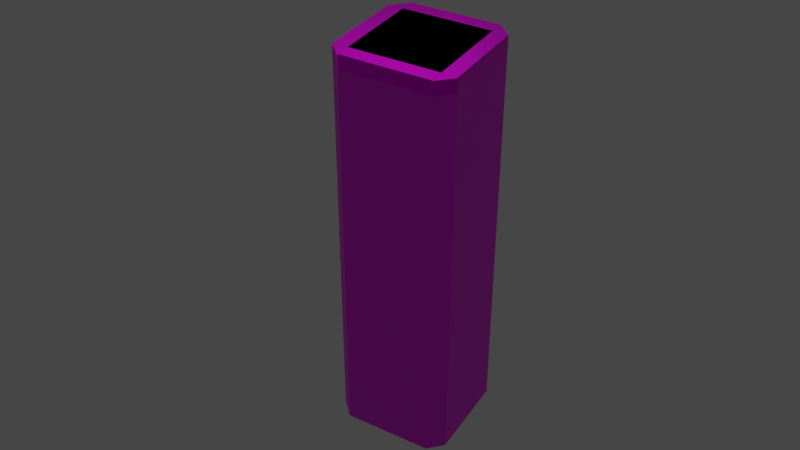 # Source: bullshit.blend  (saved by Blender 2.92.15; exported with 4.5.12 LTS)
import bpy
from mathutils import Matrix  # noqa: F401  (used for matrix-valued properties, if any)

bpy.ops.wm.read_factory_settings(use_empty=True)
scene = bpy.context.scene
scene.name = 'Scene'

# ---- collections
col_collection = bpy.data.collections.new('Collection'); scene.collection.children.link(col_collection)

# ---- images (referenced by path relative to the original .blend; pixels are not part of the script)
import os
ASSET_DIR = os.environ.get("B2B_ASSET_DIR", "")  # directory of the original .blend (textures are referenced by path, not embedded)
HERE = os.path.dirname(os.path.abspath(__file__))  # packed textures are extracted next to this script under _unpacked/

def load_image(name, relpath, width, height, colorspace="sRGB"):
    """Load a texture the original file referenced (path relative to the .blend, or extracted next to this script)."""
    p = next((c for c in (os.path.join(HERE, relpath), os.path.join(ASSET_DIR, relpath)) if relpath and os.path.exists(c)), "")
    if p:
        img = bpy.data.images.load(p, check_existing=True)
        img.name = name
    else:  # same state as the original file: an image datablock whose file is absent (Cycles renders it pink)
        img = bpy.data.images.new(name, width, height)
        img.source = "FILE"
        img.filepath = "//" + (relpath or name)
    img.colorspace_settings.name = colorspace
    return img
img_bullshit__2__png = load_image('Bullshit (2).png', 'Bullshit (2).png', 1024, 1024, 'sRGB')
img_bullshit__1__png = load_image('Bullshit (1).png', 'Bullshit (1).png', 1024, 1024, 'sRGB')

# ---- materials (node trees are filled in below, after node groups)
mat_material = bpy.data.materials.new('Material')
mat_material.alpha_threshold = 0.0
mat_material.use_transparent_shadow = False
mat_material.line_color = (0.0, 0.0, 0.0, 1.0)
mat_material_002 = bpy.data.materials.new('Material.002')
mat_material_002.use_transparent_shadow = False

# ---- material node trees
mat_material.use_nodes = True; mat_material.node_tree.nodes.clear()
_N = mat_material.node_tree.nodes; _L = mat_material.node_tree.links
n0 = _N.new('ShaderNodeOutputMaterial'); n0.name = 'Material Output'; n0.location = (300, 300)
n1 = _N.new('ShaderNodeBsdfPrincipled'); n1.name = 'Principled BSDF'; n1.location = (10, 300)
n1.distribution = 'GGX'
n1.subsurface_method = 'BURLEY'
n1.inputs[2].default_value = 0.4544
n1.inputs[3].default_value = 1.55
n1.inputs[13].default_value = 0.4412
n1.inputs[27].default_value = (0.0, 0.0, 0.0, 1.0)
n1.inputs[28].default_value = 1.0
n2 = _N.new('ShaderNodeTexImage'); n2.name = 'Image Texture'; n2.location = (-280, 280)
n2.image = img_bullshit__2__png
n2.projection = 'BOX'
n2.interpolation = 'Closest'
n2.extension = 'EXTEND'
n3 = _N.new('ShaderNodeMix'); n3.name = 'Mix'; n3.location = (-160, 180)
n3.data_type = 'RGBA'
n3.inputs[0].default_value = 1.0
n3.inputs[6].default_value = (1.0, 1.0, 1.0, 1.0)
_L.new(n1.outputs[0], n0.inputs[0])
_L.new(n2.outputs[0], n1.inputs[0])
_L.new(n2.outputs[0], n3.inputs[7])
_L.new(n3.outputs[2], n1.inputs[14])
n0.is_active_output = True
mat_material_002.use_nodes = True; mat_material_002.node_tree.nodes.clear()
_N = mat_material_002.node_tree.nodes; _L = mat_material_002.node_tree.links
n0 = _N.new('ShaderNodeBsdfPrincipled'); n0.name = 'Principled BSDF'; n0.location = (10, 300)
n0.distribution = 'GGX'
n0.subsurface_method = 'BURLEY'
n0.inputs[3].default_value = 1.45
n0.inputs[27].default_value = (0.0, 0.0, 0.0, 1.0)
n0.inputs[28].default_value = 1.0
n1 = _N.new('ShaderNodeOutputMaterial'); n1.name = 'Material Output'; n1.location = (300, 300)
n2 = _N.new('ShaderNodeTexImage'); n2.name = 'Image Texture'; n2.location = (-280, 280)
n2.image = img_bullshit__1__png
n2.projection = 'TUBE'
n2.extension = 'EXTEND'
_L.new(n0.outputs[0], n1.inputs[0])
_L.new(n2.outputs[0], n0.inputs[0])
n1.is_active_output = True

# ---- world
world_world = bpy.data.worlds.new('World'); scene.world = world_world
world_world.use_nodes = True; world_world.node_tree.nodes.clear()
_N = world_world.node_tree.nodes; _L = world_world.node_tree.links
n0 = _N.new('ShaderNodeOutputWorld'); n0.name = 'World Output'; n0.location = (300, 300)
n1 = _N.new('ShaderNodeBackground'); n1.name = 'Background'; n1.location = (10, 300)
n1.inputs[0].default_value = (0.05088, 0.05088, 0.05088, 1.0)
_L.new(n1.outputs[0], n0.inputs[0])
n0.is_active_output = True
world_world.color = (0.05088, 0.05088, 0.05088)
world_world.use_sun_shadow = False
world_world.sun_shadow_jitter_overblur = 0.0

# ---- cameras
cam_camera = bpy.data.cameras.new('Camera')
cam_camera.clip_end = 100.0
cam_camera.ortho_scale = 7.314

# ---- lights
light_light = bpy.data.lights.new('Light', 'POINT')
light_light.transmission_factor = 0.0
light_light.energy = 1000.0
light_light.shadow_soft_size = 0.1
light_light.shadow_maximum_resolution = 0.006
light_light.use_absolute_resolution = True

# ---- meshes
me_cube_006 = bpy.data.meshes.new('Cube.006')
me_cube_006.from_pydata([(-1.0, -1.0, -1.0), (-1.0, -1.0, 1.0), (-1.0, 1.0, -1.0), (-1.0, 1.0, 1.0), (1.0, -1.0, -1.0), (1.0, -1.0, 1.0), (1.0, 1.0, -1.0), (1.0, 1.0, 1.0), (-7.027, 5.022, -1.0), (-7.027, 5.022, 1.0), (-7.027, 7.022, -1.0), (-7.027, 7.022, 1.0), (-5.027, 5.022, -1.0), (-5.027, 5.022, 1.0), (-5.027, 7.022, -1.0), (-5.027, 7.022, 1.0), (-0.9838, 11.07, -1.0), (-0.9838, 11.07, 1.0), (-0.9838, 13.07, -1.0), (-0.9838, 13.07, 1.0), (1.016, 11.07, -1.0), (1.016, 11.07, 1.0), (1.016, 13.07, -1.0), (1.016, 13.07, 1.0), (0.9923, 13.0, 1.045), (0.9923, 13.0, -0.9555), (6.976, 7.016, 1.045), (6.976, 7.016, -0.9555), (-7.019, 4.979, 1.045), (-7.019, 4.979, -0.9555), (-1.035, -1.0, 1.045), (-1.035, -1.0, -0.9555), (5.043, 5.047, -1.0), (5.043, 5.047, 1.0), (5.043, 7.047, -1.0), (5.043, 7.047, 1.0), (7.043, 5.047, -1.0), (7.043, 5.047, 1.0), (7.043, 7.047, -1.0), (7.043, 7.047, 1.0), (-1.028, 13.01, 1.045), (-1.028, 13.01, -0.9555), (6.989, 4.996, 1.045), (6.989, 4.996, -0.9555), (-7.032, 6.999, 1.045), (-7.032, 6.999, -0.9555), (0.9852, -1.012, 1.045), (0.9852, -1.012, -0.9555)], [], [(0, 1, 3, 2), (2, 3, 7, 6), (6, 7, 5, 4), (4, 5, 1, 0), (2, 6, 4, 0), (7, 3, 1, 5), (8, 9, 11, 10), (10, 11, 15, 14), (14, 15, 13, 12), (12, 13, 9, 8), (10, 14, 12, 8), (15, 11, 9, 13), (16, 17, 19, 18), (18, 19, 23, 22), (22, 23, 21, 20), (20, 21, 17, 16), (18, 22, 20, 16), (23, 19, 17, 21), (24, 28, 30, 26), (27, 26, 30, 31), (31, 30, 28, 29), (29, 25, 27, 31), (25, 24, 26, 27), (29, 28, 24, 25), (32, 33, 35, 34), (34, 35, 39, 38), (38, 39, 37, 36), (36, 37, 33, 32), (34, 38, 36, 32), (39, 35, 33, 37), (40, 44, 46, 42), (43, 42, 46, 47), (47, 46, 44, 45), (45, 41, 43, 47), (41, 40, 42, 43), (45, 44, 40, 41)])
_uv = me_cube_006.uv_layers.new(name='UVMap')
_uv.uv.foreach_set('vector', [-0.616, -1.648, 0.116, -1.648, 0.116, -0.7926, -0.616, -0.7926, -0.616, -0.7926, 0.116, -0.7926, 0.116, 0.0625, -0.616, 0.0625, -0.616, 0.0625, 0.116, 0.0625, 0.116, 0.9176, -0.616, 0.9176, -0.616, 0.9176, 0.116, 0.9176, 0.116, 1.773, -0.616, 1.773, -1.348, 0.0625, -0.616, 0.0625, -0.616, 0.9176, -1.348, 0.9176, 0.116, 0.0625, 0.848, 0.0625, 0.848, 0.9176, 0.116, 0.9176, -0.616, -1.648, 0.116, -1.648, 0.116, -0.7926, -0.616, -0.7926, -0.616, -0.7926, 0.116, -0.7926, 0.116, 0.0625, -0.616, 0.0625, -0.616, 0.0625, 0.116, 0.0625, 0.116, 0.9176, -0.616, 0.9176, -0.616, 0.9176, 0.116, 0.9176, 0.116, 1.773, -0.616, 1.773, -1.348, 0.0625, -0.616, 0.0625, -0.616, 0.9176, -1.348, 0.9176, 0.116, 0.0625, 0.848, 0.0625, 0.848, 0.9176, 0.116, 0.9176, -0.616, -1.648, 0.116, -1.648, 0.116, -0.7926, -0.616, -0.7926, -0.616, -0.7926, 0.116, -0.7926, 0.116, 0.0625, -0.616, 0.0625, -0.616, 0.0625, 0.116, 0.0625, 0.116, 0.9176, -0.616, 0.9176, -0.616, 0.9176, 0.116, 0.9176, 0.116, 1.773, -0.616, 1.773, -1.348, 0.0625, -0.616, 0.0625, -0.616, 0.9176, -1.348, 0.9176, 0.116, 0.0625, 0.848, 0.0625, 0.848, 0.9176, 0.116, 0.9176, 0.116, 0.0625, 0.848, 0.0625, 0.848, 0.9176, 0.116, 0.9176, -0.616, 0.9176, 0.116, 0.9176, 0.116, 1.773, -0.616, 1.773, -0.616, -1.648, 0.116, -1.648, 0.116, -0.7926, -0.616, -0.7926, -1.348, 0.0625, -0.616, 0.0625, -0.616, 0.9176, -1.348, 0.9176, -0.616, 0.0625, 0.116, 0.0625, 0.116, 0.9176, -0.616, 0.9176, -0.616, -0.7926, 0.116, -0.7926, 0.116, 0.0625, -0.616, 0.0625, -0.616, -1.648, 0.116, -1.648, 0.116, -0.7926, -0.616, -0.7926, -0.616, -0.7926, 0.116, -0.7926, 0.116, 0.0625, -0.616, 0.0625, -0.616, 0.0625, 0.116, 0.0625, 0.116, 0.9176, -0.616, 0.9176, -0.616, 0.9176, 0.116, 0.9176, 0.116, 1.773, -0.616, 1.773, -1.348, 0.0625, -0.616, 0.0625, -0.616, 0.9176, -1.348, 0.9176, 0.116, 0.0625, 0.848, 0.0625, 0.848, 0.9176, 0.116, 0.9176, 0.116, 0.0625, 0.848, 0.0625, 0.848, 0.9176, 0.116, 0.9176, -0.616, 0.9176, 0.116, 0.9176, 0.116, 1.773, -0.616, 1.773, -0.616, -1.648, 0.116, -1.648, 0.116, -0.7926, -0.616, -0.7926, -1.348, 0.0625, -0.616, 0.0625, -0.616, 0.9176, -1.348, 0.9176, -0.616, 0.0625, 0.116, 0.0625, 0.116, 0.9176, -0.616, 0.9176, -0.616, -0.7926, 0.116, -0.7926, 0.116, 0.0625, -0.616, 0.0625])
me_cube_006.materials.append(mat_material)
me_cube_006.use_remesh_fix_poles = True
me_cube_006.use_remesh_preserve_attributes = False
me_cube_006.use_mirror_vertex_groups = False
me_cube_006.update()
me_cube_011 = bpy.data.meshes.new('Cube.011')
me_cube_011.from_pydata([(1.0, 1.0, 1.0), (1.0, 1.0, -1.0), (1.0, -1.0, 1.0), (1.0, -1.0, -1.0), (-1.0, 1.0, 1.0), (-1.0, 1.0, -1.0), (-1.0, -1.0, 1.0), (-1.0, -1.0, -1.0), (-1.0, -1.004, -1.0), (-1.0, -1.004, 1.0), (-0.7506, -0.67, -1.0), (-0.7506, -0.67, 1.0), (-0.7508, -1.339, -1.0), (-0.7508, -1.339, 1.0), (-0.5012, -1.004, -1.0), (-0.5012, -1.004, 1.0), (0.5083, -1.004, -1.0), (0.5083, -1.004, 1.0), (0.758, -0.67, -1.0), (0.758, -0.67, 1.0), (0.7578, -1.339, -1.0), (0.7578, -1.339, 1.0), (1.007, -1.004, -1.0), (1.007, -1.004, 1.0), (-1.0, 1.01, -1.0), (-1.0, 1.01, 1.0), (-0.7506, 1.344, -1.0), (-0.7506, 1.344, 1.0), (-0.7508, 0.6757, -1.0), (-0.7508, 0.6757, 1.0), (-0.5012, 1.01, -1.0), (-0.5012, 1.01, 1.0), (0.5083, 1.01, -1.0), (0.5083, 1.01, 1.0), (0.758, 1.344, -1.0), (0.758, 1.344, 1.0), (0.7578, 0.6757, -1.0), (0.7578, 0.6757, 1.0), (1.007, 1.01, -1.0), (1.007, 1.01, 1.0), (0.7494, 1.34, 1.0), (0.7494, 1.34, -1.0), (0.7494, -1.34, 1.0), (0.7494, -1.34, -1.0), (-0.7494, 1.34, 1.0), (-0.7494, 1.34, -1.0), (-0.7494, -1.34, 1.0), (-0.7494, -1.34, -1.0)], [], [(0, 4, 6, 2), (3, 2, 6, 7), (7, 6, 4, 5), (5, 1, 3, 7), (1, 0, 2, 3), (5, 4, 0, 1), (8, 9, 11, 10), (10, 11, 15, 14), (14, 15, 13, 12), (12, 13, 9, 8), (10, 14, 12, 8), (15, 11, 9, 13), (16, 17, 19, 18), (18, 19, 23, 22), (22, 23, 21, 20), (20, 21, 17, 16), (18, 22, 20, 16), (23, 19, 17, 21), (24, 25, 27, 26), (26, 27, 31, 30), (30, 31, 29, 28), (28, 29, 25, 24), (26, 30, 28, 24), (31, 27, 25, 29), (32, 33, 35, 34), (34, 35, 39, 38), (38, 39, 37, 36), (36, 37, 33, 32), (34, 38, 36, 32), (39, 35, 33, 37), (40, 44, 46, 42), (43, 42, 46, 47), (47, 46, 44, 45), (45, 41, 43, 47), (41, 40, 42, 43), (45, 44, 40, 41)])
_uv = me_cube_011.uv_layers.new(name='UVMap')
_uv.uv.foreach_set('vector', [0.625, 0.01199, 0.875, 0.01199, 0.875, 1.023, 0.625, 1.023, 0.375, 1.023, 0.625, 1.023, 0.625, 1.319, 0.375, 1.319, 0.875, 0.01538, 1.125, 0.01538, 1.125, 1.006, 0.875, 1.006, 0.125, 0.01199, 0.375, 0.01199, 0.375, 1.023, 0.125, 1.023, 0.375, 0.01199, 0.625, 0.01199, 0.625, 1.023, 0.375, 1.023, 0.875, 1.006, 1.125, 1.006, 0.625, 0.01199, 0.375, 0.01199, 0.875, 0.01538, 1.125, 0.01538, 1.125, 1.006, 0.875, 1.006, 0.875, 1.006, 1.125, 1.006, 0.625, 0.01199, 0.375, 0.01199, 0.375, 0.01199, 0.625, 0.01199, 0.625, 1.023, 0.375, 1.023, 0.375, 1.023, 0.625, 1.023, 0.625, 1.319, 0.375, 1.319, 0.125, 0.01199, 0.375, 0.01199, 0.375, 1.023, 0.125, 1.023, 0.625, 0.01199, 0.875, 0.01199, 0.875, 1.023, 0.625, 1.023, 0.875, 0.01538, 1.125, 0.01538, 1.125, 1.006, 0.875, 1.006, 0.875, 1.006, 1.125, 1.006, 0.625, 0.01199, 0.375, 0.01199, 0.375, 0.01199, 0.625, 0.01199, 0.625, 1.023, 0.375, 1.023, 0.375, 1.023, 0.625, 1.023, 0.625, 1.319, 0.375, 1.319, 0.125, 0.01199, 0.375, 0.01199, 0.375, 1.023, 0.125, 1.023, 0.625, 0.01199, 0.875, 0.01199, 0.875, 1.023, 0.625, 1.023, 0.875, 0.01538, 1.125, 0.01538, 1.125, 1.006, 0.875, 1.006, 0.875, 1.006, 1.125, 1.006, 0.625, 0.01199, 0.375, 0.01199, 0.375, 0.01199, 0.625, 0.01199, 0.625, 1.023, 0.375, 1.023, 0.375, 1.023, 0.625, 1.023, 0.625, 1.319, 0.375, 1.319, 0.125, 0.01199, 0.375, 0.01199, 0.375, 1.023, 0.125, 1.023, 0.625, 0.01199, 0.875, 0.01199, 0.875, 1.023, 0.625, 1.023, 0.875, 0.01538, 1.125, 0.01538, 1.125, 1.006, 0.875, 1.006, 0.875, 1.006, 1.125, 1.006, 0.625, 0.01199, 0.375, 0.01199, 0.375, 0.01199, 0.625, 0.01199, 0.625, 1.023, 0.375, 1.023, 0.375, 1.023, 0.625, 1.023, 0.625, 1.319, 0.375, 1.319, 0.125, 0.01199, 0.375, 0.01199, 0.375, 1.023, 0.125, 1.023, 0.625, 0.01199, 0.875, 0.01199, 0.875, 1.023, 0.625, 1.023, 0.625, 0.01199, 0.875, 0.01199, 0.875, 1.023, 0.625, 1.023, 0.375, 1.023, 0.625, 1.023, 0.625, 1.319, 0.375, 1.319, 0.875, 0.01538, 1.125, 0.01538, 1.125, 1.006, 0.875, 1.006, 0.125, 0.01199, 0.375, 0.01199, 0.375, 1.023, 0.125, 1.023, 0.375, 0.01199, 0.625, 0.01199, 0.625, 1.023, 0.375, 1.023, 0.875, 1.006, 1.125, 1.006, 0.625, 0.01199, 0.375, 0.01199])
me_cube_011.materials.append(mat_material_002)
me_cube_011.use_remesh_preserve_volume = False
me_cube_011.use_remesh_preserve_attributes = False
me_cube_011.use_mirror_vertex_groups = False
me_cube_011.update()

# ---- objects
ob_light = bpy.data.objects.new('Light', light_light)
ob_camera = bpy.data.objects.new('Camera', cam_camera)
ob_cube_006 = bpy.data.objects.new('Cube.006', me_cube_006)
ob_cube_002 = bpy.data.objects.new('Cube.002', me_cube_011)

# ---- transforms, parenting, visibility, modifiers, constraints
ob_light.location = (4.076, 1.005, 37.83)
ob_light.rotation_euler = (0.6503, 0.05522, 1.866)
ob_light.lock_rotations_4d = False
ob_light.empty_display_type = 'ARROWS'
ob_light.color = (0.0, 0.0, 0.0, 0.0)
ob_light.lineart.crease_threshold = 0.0
ob_camera.location = (52.79, 30.2, 58.73)
ob_camera.rotation_euler = (0.9549, -3.956e-05, 2.111)
ob_camera.lock_rotations_4d = False
ob_camera.empty_display_type = 'ARROWS'
ob_camera.color = (0.0, 0.0, 0.0, 0.0)
ob_camera.display_type = 'WIRE'
ob_camera.lineart.crease_threshold = 0.0
ob_cube_006.location = (-3.139, -3.159, 28.87)
ob_cube_006.rotation_euler = (0.0, -0.0, -0.7858)
ob_cube_006.scale = (0.75, 0.75, 0.5)
ob_cube_006.lineart.crease_threshold = 0.0
ob_cube_002.location = (0.0, 0.0, 14.15)
ob_cube_002.scale = (4.25, 3.172, 14.25)
ob_cube_002.lock_rotations_4d = False
ob_cube_002.empty_display_type = 'ARROWS'
ob_cube_002.lineart.crease_threshold = 0.0

# ---- collection membership
col_collection.objects.link(ob_light)
col_collection.objects.link(ob_camera)
col_collection.objects.link(ob_cube_006)
col_collection.objects.link(ob_cube_002)

# ---- scene / render settings (as saved in the file)
scene.camera = ob_camera
scene.frame_start = 1; scene.frame_end = 250; scene.frame_set(1)
scene.render.engine = 'BLENDER_EEVEE_NEXT'
scene.cycles.use_denoising = False
scene.cycles.samples = 128
scene.cycles.sampling_pattern = 'TABULATED_SOBOL'
scene.cycles.use_adaptive_sampling = False
scene.cycles.use_light_tree = False
scene.view_settings.view_transform = 'Filmic'
bpy.context.view_layer.update()
